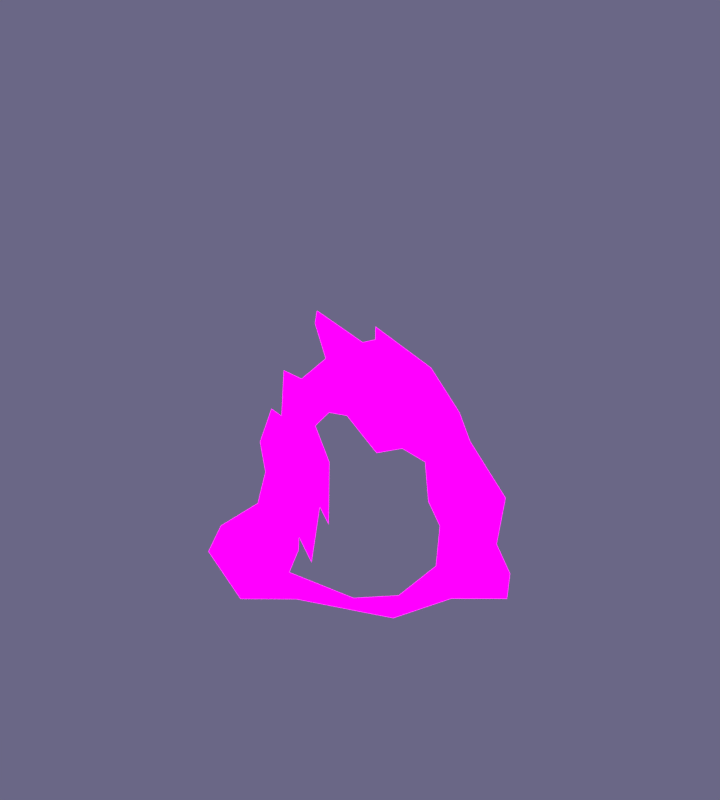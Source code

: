 # Source: cave_facade-baked.blend  (saved by Blender 2.76.0; exported with 4.5.12 LTS)
import bpy
from mathutils import Matrix  # noqa: F401  (used for matrix-valued properties, if any)

bpy.ops.wm.read_factory_settings(use_empty=True)
scene = bpy.context.scene
scene.name = 'Scene'

# ---- collections
col_collection_1 = bpy.data.collections.new('Collection 1'); scene.collection.children.link(col_collection_1)

# ---- images (referenced by path relative to the original .blend; pixels are not part of the script)
import os
ASSET_DIR = os.environ.get("B2B_ASSET_DIR", "")  # directory of the original .blend (textures are referenced by path, not embedded)
HERE = os.path.dirname(os.path.abspath(__file__))  # packed textures are extracted next to this script under _unpacked/

def load_image(name, relpath, width, height, colorspace="sRGB"):
    """Load a texture the original file referenced (path relative to the .blend, or extracted next to this script)."""
    p = next((c for c in (os.path.join(HERE, relpath), os.path.join(ASSET_DIR, relpath)) if relpath and os.path.exists(c)), "")
    if p:
        img = bpy.data.images.load(p, check_existing=True)
        img.name = name
    else:  # same state as the original file: an image datablock whose file is absent (Cycles renders it pink)
        img = bpy.data.images.new(name, width, height)
        img.source = "FILE"
        img.filepath = "//" + (relpath or name)
    img.colorspace_settings.name = colorspace
    return img
img_facadeuvbakexlg_png_001 = load_image('FacadeUVBakeXLG.png.001', 'Textures/FacadeUVBakeXLG.png', 1024, 1024, 'sRGB')

# ---- materials (node trees are filled in below, after node groups)
mat_material = bpy.data.materials.new('Material')
mat_material.alpha_threshold = 0.0
mat_material.roughness = 0.5

# ---- material node trees
mat_material.use_nodes = True; mat_material.node_tree.nodes.clear()
_N = mat_material.node_tree.nodes; _L = mat_material.node_tree.links
n0 = _N.new('ShaderNodeOutputMaterial'); n0.name = 'Material Output'; n0.location = (300, 300)
n1 = _N.new('ShaderNodeEmission'); n1.name = 'Emission'; n1.location = (10, 300)
n1.inputs[1].default_value = 1.5
n2 = _N.new('ShaderNodeTexImage'); n2.name = 'Image Texture'; n2.location = (-180, 300)
n2.width = 140
n2.image = img_facadeuvbakexlg_png_001
n3 = _N.new('ShaderNodeUVMap'); n3.name = 'UV Map'; n3.location = (-380, 300)
n3.uv_map = 'UVMap'
_L.new(n1.outputs[0], n0.inputs[0])
_L.new(n2.outputs[0], n1.inputs[0])
_L.new(n3.outputs[0], n2.inputs[0])
n0.is_active_output = True

# ---- world
world_world = bpy.data.worlds.new('World'); scene.world = world_world
world_world.use_nodes = True; world_world.node_tree.nodes.clear()
_N = world_world.node_tree.nodes; _L = world_world.node_tree.links
n0 = _N.new('ShaderNodeOutputWorld'); n0.name = 'World Output'; n0.location = (300, 300)
n1 = _N.new('ShaderNodeBackground'); n1.name = 'Background'; n1.location = (10, 300)
n1.inputs[0].default_value = (0.1441, 0.1356, 0.2384, 1.0)
_L.new(n1.outputs[0], n0.inputs[0])
n0.is_active_output = True
world_world.color = (0.05088, 0.05088, 0.05088)
world_world.use_sun_shadow = False
world_world.sun_shadow_jitter_overblur = 0.0
world_world.cycles.sampling_method = 'MANUAL'
world_world.cycles.sample_map_resolution = 256

# ---- cameras
cam_camera = bpy.data.cameras.new('Camera')
cam_camera.clip_end = 1e+05
cam_camera.lens = 20.0
cam_camera.sensor_width = 32.0
cam_camera.sensor_height = 18.0
cam_camera.ortho_scale = 7.314
cam_camera.dof.use_dof = True
cam_camera.dof.focus_distance = 2.0
cam_camera.dof.aperture_fstop = 5.0

# ---- lights
light_hemi = bpy.data.lights.new('Hemi', 'SUN')
light_hemi.color = (0.5395, 1.0, 0.8879)
light_hemi.transmission_factor = 0.0
light_hemi.use_shadow = False
light_hemi.angle = 0.1993
light_hemi.energy = 2.0
light_hemi.shadow_buffer_clip_start = 0.5
light_hemi.shadow_soft_size = 0.1
light_hemi.shadow_cascade_max_distance = 1000.0
light_hemi.cycles.max_bounces = 0
light_sun = bpy.data.lights.new('Sun', 'SUN')
light_sun.color = (1.0, 0.1529, 0.1714)
light_sun.transmission_factor = 0.0
light_sun.use_shadow = False
light_sun.angle = 1.349
light_sun.shadow_buffer_clip_start = 0.5
light_sun.shadow_soft_size = 0.8
light_sun.shadow_cascade_max_distance = 1000.0
light_sun.cycles.max_bounces = 128
light_sun.cycles.use_multiple_importance_sampling = False

# ---- meshes
me_plane_000 = bpy.data.meshes.new('Plane.000')
me_plane_000.from_pydata([(-96.12, 0.9661, 40.65), (104.9, 1.165, 40.9), (70.85, -1.151, 116.7), (-14.12, -9.466, 92.86), (31.61, -9.484, 100.7), (-102.8, -1.457, -98.91), (76.61, 0.2462, -98.7), (-54.77, -1.533, -58.84), (-42.9, -2.453, -69.27), (-28.75, -0.7275, -36.73), (-88.68, -1.236, 10.94), (-94.3, 1.294, -17.46), (-125.4, -1.526, -37.77), (-133.0, -6.091, -60.27), (131.0, 2.196, -78.41), (122.8, 0.3236, -60.52), (133.5, 1.736, -12.58), (60.83, 1.746, 20.97), (71.47, 1.618, -37.76), (66.28, 2.213, -72.0), (-73.66, -10.34, 71.37), (-65.86, 3.575, 44.17), (-43.08, -5.518, 54.6), (-67.12, -9.25, 17.02), (-29.43, 2.018, 20.97), (-36.76, -23.15, -21.64), (-58.83, -2.255, 1.252), (-71.44, -5.72, -17.32), (-85.01, -7.699, -52.49), (-53.12, -16.85, -41.01), (-107.9, -15.68, -68.11), (77.76, -4.495, 39.09), (15.56, 2.185, 165.1), (48.13, -24.66, 104.4), (54.77, -10.09, 51.9), (15.31, 2.562, 150.2), (126.1, 1.655, -98.86), (103.1, -2.576, -2.962), (82.62, -10.33, 9.941), (102.6, -12.11, -25.64), (94.81, -3.317, -64.61), (-29.81, -13.14, 65.31), (-46.44, -10.88, 161.7), (-34.93, -5.721, 124.8), (-38.51, -26.51, 76.43), (-44.77, -10.9, 176.5), (15.72, -21.71, 83.89), (14.73, -9.989, 26.85), (39.65, 0.9959, 33.97), (12.95, -10.79, 52.83), (2.195, -4.081, 143.7), (-22.18, -18.87, 138.9), (32.79, 1.808, -96.12), (27.61, 4.543e-06, -114.1), (-56.81, -0.8989, -98.83), (-86.92, -0.4514, 73.61), (-76.61, -3.053, 113.2), (-76.31, -3.289, 65.32), (-13.14, -3.795, 65.21), (-57.6, -10.46, 101.0), (-40.08, -21.52, 76.87), (51.48, -18.41, 104.8), (31.61, -6.483, 100.7), (54.77, -4.835, 51.9), (-15.78, -5.048, 94.14), (-24.6, -13.93, 141.1), (23.2, 5.156, 141.4), (80.19, 3.918, -98.27), (-35.47, -14.56, -18.58), (-58.83, 3.424, 1.252), (-81.25, -2.605, -43.85), (122.1, 4.372, -53.34), (62.29, 2.601, -15.65), (103.1, 2.102, -3.065), (102.7, -6.801, -25.69), (-62.68, 5.775, 45.08), (-66.88, -4.306, 17.37), (-71.29, -1.113, -18.21), (-108.3, -10.97, -67.24), (77.53, 0.2672, 39.44), (97.23, 4.328, 71.27), (82.61, -5.028, 9.898), (94.8, 1.451, -64.41), (14.98, -16.43, 83.58), (13.1, -5.961, 52.8), (-6.138, 2.195, -98.22), (-62.17, -0.4281, -77.28), (27.92, 4.39, -114.1), (-54.14, 4.203, -99.3)], [], [(33, 80, 2), (51, 45, 42), (46, 4, 35, 50), (36, 40, 19, 6), (30, 13, 5), (23, 10, 11, 27), (49, 48, 4, 46), (23, 0, 10), (27, 11, 12, 28), (28, 12, 13, 30), (37, 38, 17, 72), (31, 48, 17), (39, 37, 72, 18), (39, 18, 19, 40), (7, 28, 30, 86), (8, 25, 26, 27), (29, 28, 7), (27, 28, 29), (24, 22, 21, 23), (71, 39, 40, 15), (22, 44, 21), (21, 20, 57), (16, 1, 31, 37), (16, 37, 39), (37, 31, 38), (48, 34, 33, 4), (4, 33, 35), (48, 31, 34), (33, 34, 31, 80), (32, 35, 33, 2), (44, 3, 43, 59), (58, 3, 44), (3, 51, 42, 43), (3, 58, 47, 49), (3, 46, 51), (19, 52, 53, 6), (47, 48, 49), (3, 49, 46), (84, 83, 62, 48), (52, 85, 53), (85, 86, 54), (42, 45, 65), (79, 80, 1), (83, 50, 66, 62), (76, 77, 11, 10), (77, 70, 12, 11), (70, 78, 13, 12), (72, 73, 74, 18), (79, 81, 17), (81, 72, 17), (81, 73, 72), (74, 82, 19, 18), (7, 86, 78, 70), (69, 68, 8, 77), (29, 70, 77), (86, 88, 5, 78), (24, 9, 68), (24, 68, 76), (75, 24, 76), (79, 1, 16, 73), (57, 59, 60), (0, 55, 75), (71, 82, 74), (14, 36, 67, 71), (48, 62, 61, 63), (79, 63, 61, 80), (61, 66, 32, 2), (35, 32, 66), (60, 59, 43, 64), (60, 64, 58), (64, 43, 42, 65), (47, 58, 64, 84), (83, 65, 50), (65, 45, 50), (86, 85, 87, 88), (67, 87, 52), (54, 88, 87, 53), (87, 67, 53), (5, 88, 54), (14, 71, 15), (80, 31, 1), (21, 0, 23), (38, 31, 17), (8, 27, 29), (26, 23, 27), (25, 23, 26), (9, 24, 25), (25, 24, 23), (86, 30, 54), (54, 30, 5), (59, 20, 44), (20, 59, 56), (55, 0, 21), (55, 21, 57), (21, 44, 20), (16, 39, 71), (14, 15, 36), (15, 40, 36), (22, 41, 44), (41, 58, 44), (51, 46, 50), (45, 51, 50), (53, 85, 54), (80, 61, 2), (75, 60, 22), (66, 50, 35), (13, 78, 5), (19, 82, 67), (75, 76, 0), (0, 76, 10), (48, 79, 17), (29, 7, 70), (8, 29, 77), (69, 77, 76), (68, 69, 76), (22, 24, 75), (57, 56, 59), (55, 57, 75), (75, 57, 60), (16, 71, 74), (73, 16, 74), (79, 73, 81), (71, 67, 82), (61, 62, 66), (79, 48, 63), (22, 60, 41), (41, 60, 58), (83, 64, 65), (48, 47, 84), (84, 64, 83), (19, 67, 52), (85, 52, 87), (25, 8, 68), (25, 68, 9), (53, 67, 6), (20, 56, 57), (36, 6, 67)])
_uv = me_plane_000.uv_layers.new(name='UVMap')
_uv.uv.foreach_set('vector', [0.7124, 0.114, 0.5998, 0.166, 0.6617, 0.08304, 0.6703, 0.7506, 0.7206, 0.8171, 0.6933, 0.8079, 0.6023, 0.6406, 0.6466, 0.621, 0.7234, 0.6844, 0.7005, 0.7051, 0.5084, 0.4947, 0.5767, 0.4347, 0.625, 0.4554, 0.6007, 0.5058, 0.3732, 0.5931, 0.4062, 0.556, 0.4062, 0.6519, 0.8977, 0.3113, 0.9322, 0.3277, 0.9348, 0.3848, 0.896, 0.3797, 0.548, 0.6149, 0.5379, 0.5473, 0.6466, 0.621, 0.6023, 0.6406, 0.8977, 0.3113, 0.9517, 0.2708, 0.9322, 0.3277, 0.896, 0.3797, 0.9348, 0.3848, 0.9889, 0.4321, 0.9139, 0.4522, 0.9139, 0.4522, 0.9889, 0.4321, 1.0, 0.4784, 0.9565, 0.4887, 0.5752, 0.3114, 0.6198, 0.2911, 0.6567, 0.2736, 0.6452, 0.3453, 0.6327, 0.2344, 0.6992, 0.2529, 0.6567, 0.2736, 0.5756, 0.3568, 0.5752, 0.3114, 0.6452, 0.3453, 0.6236, 0.3868, 0.5756, 0.3568, 0.6236, 0.3868, 0.625, 0.4554, 0.5767, 0.4347, 0.8536, 0.4574, 0.9139, 0.4522, 0.9565, 0.4887, 0.8624, 0.4954, 0.2145, 0.7308, 0.1575, 0.6506, 0.2034, 0.5919, 0.2145, 0.6131, 0.8622, 0.4229, 0.9139, 0.4522, 0.8536, 0.4574, 0.896, 0.3797, 0.9139, 0.4522, 0.8622, 0.4229, 0.8234, 0.2942, 0.8601, 0.2316, 0.8953, 0.2567, 0.8977, 0.3113, 0.525, 0.4058, 0.5756, 0.3568, 0.5767, 0.4347, 0.524, 0.42, 0.4743, 0.5957, 0.4945, 0.556, 0.4945, 0.6415, 0.1575, 0.6688, 0.1126, 0.6267, 0.1309, 0.6288, 0.5147, 0.3231, 0.5802, 0.2243, 0.6327, 0.2344, 0.5752, 0.3114, 0.5147, 0.3231, 0.5752, 0.3114, 0.5756, 0.3568, 0.5752, 0.3114, 0.6327, 0.2344, 0.6198, 0.2911, 0.06585, 0.7839, 0.02974, 0.7619, 0.0, 0.6594, 0.04128, 0.6555, 0.04128, 0.6555, 0.0, 0.6594, 0.06585, 0.556, 0.6992, 0.2529, 0.6327, 0.2344, 0.6809, 0.2148, 0.7124, 0.114, 0.6809, 0.2148, 0.6327, 0.2344, 0.5998, 0.166, 0.7734, 0.0, 0.7703, 0.02937, 0.7124, 0.114, 0.6617, 0.08304, 0.5465, 0.7314, 0.5977, 0.6944, 0.6384, 0.7551, 0.5783, 0.7774, 0.5511, 0.6673, 0.5977, 0.6944, 0.5465, 0.7314, 0.7261, 0.6429, 0.7629, 0.728, 0.7452, 0.7925, 0.7234, 0.7187, 0.5977, 0.6944, 0.5511, 0.6673, 0.5039, 0.5901, 0.548, 0.6149, 0.7261, 0.6429, 0.7629, 0.5957, 0.7629, 0.728, 0.625, 0.4554, 0.6815, 0.5106, 0.6878, 0.5473, 0.6007, 0.5058, 0.5039, 0.5901, 0.5379, 0.5473, 0.548, 0.6149, 0.7261, 0.6429, 0.7245, 0.5473, 0.7629, 0.5957, 0.2688, 0.3351, 0.2786, 0.3946, 0.2508, 0.4349, 0.2106, 0.3084, 0.6815, 0.5106, 0.7528, 0.5236, 0.6878, 0.5473, 0.7528, 0.5236, 0.8624, 0.4954, 0.8478, 0.5366, 0.4195, 0.5266, 0.4215, 0.556, 0.3722, 0.4935, 0.1416, 0.3319, 0.1146, 0.4013, 0.09052, 0.3443, 0.2786, 0.3946, 0.3202, 0.5089, 0.2776, 0.5127, 0.2508, 0.4349, 0.4063, 0.2388, 0.4014, 0.1683, 0.4442, 0.1621, 0.4442, 0.2191, 0.4014, 0.1683, 0.4116, 0.1147, 0.4963, 0.1115, 0.4442, 0.1621, 0.4116, 0.1147, 0.4564, 0.05877, 0.5039, 0.06446, 0.4963, 0.1115, 0.1506, 0.2196, 0.07848, 0.258, 0.07372, 0.2127, 0.1259, 0.1795, 0.1416, 0.3319, 0.1232, 0.2754, 0.1662, 0.2904, 0.1232, 0.2754, 0.1506, 0.2196, 0.1662, 0.2904, 0.1232, 0.2754, 0.07848, 0.258, 0.1506, 0.2196, 0.07372, 0.2127, 0.07297, 0.1355, 0.1237, 0.111, 0.1259, 0.1795, 0.3564, 0.09463, 0.3637, 0.05626, 0.4564, 0.05877, 0.4116, 0.1147, 0.3836, 0.211, 0.3375, 0.1782, 0.3308, 0.07826, 0.4014, 0.1683, 0.3635, 0.1282, 0.4116, 0.1147, 0.4014, 0.1683, 0.3637, 0.05626, 0.3398, 0.01661, 0.4327, 0.0, 0.4564, 0.05877, 0.3732, 0.556, 0.3732, 0.6595, 0.3548, 0.6171, 0.3356, 0.2594, 0.3375, 0.1782, 0.4063, 0.2388, 0.4054, 0.2955, 0.3356, 0.2594, 0.4063, 0.2388, 0.1416, 0.3319, 0.09052, 0.3443, 0.01815, 0.2499, 0.07848, 0.258, 0.4403, 0.3292, 0.4193, 0.4043, 0.381, 0.362, 0.4678, 0.2748, 0.4623, 0.342, 0.4054, 0.2955, 0.02471, 0.1668, 0.07297, 0.1355, 0.07372, 0.2127, 0.0, 0.1207, 0.00217, 0.07906, 0.08805, 0.06471, 0.02471, 0.1668, 0.2106, 0.3084, 0.2508, 0.4349, 0.2179, 0.4483, 0.19, 0.3478, 0.1416, 0.3319, 0.19, 0.3478, 0.2179, 0.4483, 0.1146, 0.4013, 0.2179, 0.4483, 0.2776, 0.5127, 0.301, 0.556, 0.1813, 0.4801, 0.2962, 0.5269, 0.301, 0.556, 0.2776, 0.5127, 0.381, 0.362, 0.4193, 0.4043, 0.3838, 0.459, 0.3371, 0.406, 0.381, 0.362, 0.3371, 0.406, 0.3218, 0.3506, 0.3371, 0.406, 0.3838, 0.459, 0.4195, 0.5266, 0.3722, 0.4935, 0.2578, 0.2846, 0.3218, 0.3506, 0.3371, 0.406, 0.2688, 0.3351, 0.2786, 0.3946, 0.3722, 0.4935, 0.3202, 0.5089, 0.3722, 0.4935, 0.4215, 0.556, 0.3202, 0.5089, 0.3637, 0.05626, 0.2506, 0.03497, 0.1806, 0.01597, 0.3398, 0.01661, 0.08805, 0.06471, 0.1806, 0.01597, 0.1783, 0.05237, 0.7727, 0.9091, 0.7629, 0.9037, 0.763, 0.7439, 0.7715, 0.7446, 0.763, 0.7439, 0.7659, 0.638, 0.7715, 0.7446, 0.7729, 1.0, 0.7629, 0.9037, 0.7727, 0.9091, 0.5039, 0.4533, 0.525, 0.4058, 0.524, 0.42, 0.5998, 0.166, 0.6327, 0.2344, 0.5802, 0.2243, 0.8953, 0.2567, 0.9517, 0.2708, 0.8977, 0.3113, 0.6198, 0.2911, 0.6327, 0.2344, 0.6567, 0.2736, 0.4654, 0.556, 0.4654, 0.6731, 0.4393, 0.6163, 0.8753, 0.34, 0.8977, 0.3113, 0.896, 0.3797, 0.1575, 0.6506, 0.1929, 0.556, 0.2034, 0.5919, 0.4393, 0.556, 0.4393, 0.6508, 0.4062, 0.5985, 0.8395, 0.3814, 0.8234, 0.2942, 0.8977, 0.3113, 0.8624, 0.4954, 0.9565, 0.4887, 0.8478, 0.5366, 0.8478, 0.5366, 0.9565, 0.4887, 0.933, 0.5473, 0.5783, 0.7774, 0.514, 0.7811, 0.5465, 0.7314, 0.514, 0.7811, 0.5783, 0.7774, 0.5866, 0.8171, 0.943, 0.2038, 0.9517, 0.2708, 0.8953, 0.2567, 0.1324, 0.6024, 0.1575, 0.6688, 0.1309, 0.6288, 0.1575, 0.6688, 0.06585, 0.6688, 0.1126, 0.6267, 0.5147, 0.3231, 0.5756, 0.3568, 0.525, 0.4058, 0.5039, 0.4533, 0.524, 0.42, 0.5084, 0.4947, 0.524, 0.42, 0.5767, 0.4347, 0.5084, 0.4947, 0.4743, 0.5957, 0.4654, 0.565, 0.4945, 0.556, 0.5365, 0.7009, 0.5511, 0.6673, 0.5465, 0.7314, 0.6703, 0.7506, 0.6023, 0.6406, 0.7005, 0.7051, 0.7206, 0.8171, 0.6703, 0.7506, 0.7005, 0.7051, 0.6878, 0.5473, 0.7528, 0.5236, 0.8478, 0.5366, 0.1146, 0.4013, 0.2179, 0.4483, 0.1813, 0.4801, 0.2145, 0.5921, 0.2781, 0.642, 0.2294, 0.6272, 0.2776, 0.5127, 0.3202, 0.5089, 0.2962, 0.5269, 0.5039, 0.06446, 0.4564, 0.05877, 0.4327, 0.0, 0.1237, 0.111, 0.07297, 0.1355, 0.08805, 0.06471, 0.4054, 0.2955, 0.4063, 0.2388, 0.4678, 0.2748, 0.4678, 0.2748, 0.4063, 0.2388, 0.4442, 0.2191, 0.2106, 0.3084, 0.1416, 0.3319, 0.1662, 0.2904, 0.2556, 0.6956, 0.2145, 0.6785, 0.2556, 0.642, 0.3081, 0.672, 0.2781, 0.6138, 0.3081, 0.556, 0.3836, 0.211, 0.4014, 0.1683, 0.4063, 0.2388, 0.4887, 0.7384, 0.4654, 0.6721, 0.4887, 0.6415, 0.3748, 0.3194, 0.3356, 0.2594, 0.4054, 0.2955, 0.4403, 0.3292, 0.4573, 0.4224, 0.4193, 0.4043, 0.2781, 0.556, 0.2624, 0.5776, 0.2145, 0.5921, 0.2145, 0.5921, 0.2624, 0.5776, 0.2781, 0.642, 0.01815, 0.2499, 0.02471, 0.1668, 0.07372, 0.2127, 0.07848, 0.258, 0.01815, 0.2499, 0.07372, 0.2127, 0.1416, 0.3319, 0.07848, 0.258, 0.1232, 0.2754, 0.02471, 0.1668, 0.08805, 0.06471, 0.07297, 0.1355, 0.2179, 0.4483, 0.2508, 0.4349, 0.2776, 0.5127, 0.1416, 0.3319, 0.2106, 0.3084, 0.19, 0.3478, 0.3748, 0.3194, 0.381, 0.362, 0.3555, 0.344, 0.3555, 0.344, 0.381, 0.362, 0.3218, 0.3506, 0.2786, 0.3946, 0.3371, 0.406, 0.3722, 0.4935, 0.2106, 0.3084, 0.2578, 0.2846, 0.2688, 0.3351, 0.342, 0.556, 0.342, 0.656, 0.3081, 0.6024, 0.1237, 0.111, 0.08805, 0.06471, 0.1783, 0.05237, 0.2506, 0.03497, 0.1783, 0.05237, 0.1806, 0.01597, 0.5003, 0.6415, 0.5003, 0.7351, 0.4887, 0.6483, 0.342, 0.6187, 0.3548, 0.6171, 0.3732, 0.6595, 0.7715, 0.7446, 0.7659, 0.638, 0.7729, 0.6452, 0.1126, 0.6267, 0.08574, 0.556, 0.1309, 0.6288, 0.7711, 0.5473, 0.7729, 0.6452, 0.7659, 0.638])
me_plane_000.materials.append(mat_material)
me_plane_000.use_remesh_preserve_volume = False
me_plane_000.use_remesh_preserve_attributes = False
me_plane_000.use_mirror_vertex_groups = False
me_plane_000.update()

# ---- objects
ob_cave_facadebake = bpy.data.objects.new('Cave FacadeBake', me_plane_000)
ob_hemi = bpy.data.objects.new('Hemi', light_hemi)
ob_sun = bpy.data.objects.new('Sun', light_sun)
ob_camera = bpy.data.objects.new('Camera', cam_camera)

# ---- transforms, parenting, visibility, modifiers, constraints
ob_cave_facadebake.location = (0.0, 0.0, 56.17)
ob_cave_facadebake.lineart.crease_threshold = 0.0
ob_hemi.location = (0.0, 0.0, 0.0)
ob_hemi.rotation_euler = (5.768, 0.0832, -0.2755)
ob_hemi.hide_viewport = True
ob_hemi.lineart.crease_threshold = 0.0
ob_sun.location = (1.666, 39.04, 1180.0)
ob_sun.rotation_euler = (0.8858, -0.5146, 1.941)
ob_sun.hide_viewport = True
ob_sun.lineart.crease_threshold = 0.0
ob_camera.location = (-0.5651, -461.6, -29.19)
ob_camera.rotation_euler = (1.92, -1.357e-07, 2.565e-07)
ob_camera.scale = (1.0, 1.0, 1.0)
ob_camera.lock_rotations_4d = False
ob_camera.empty_display_type = 'ARROWS'
ob_camera.color = (0.0, 0.0, 0.0, 0.0)
ob_camera.hide_viewport = True
ob_camera.display_type = 'WIRE'
ob_camera.lineart.crease_threshold = 0.0
cam_camera.dof.focus_object = None

# ---- collection membership
col_collection_1.objects.link(ob_cave_facadebake)
col_collection_1.objects.link(ob_hemi)
col_collection_1.objects.link(ob_sun)
col_collection_1.objects.link(ob_camera)

# ---- scene / render settings (as saved in the file)
scene.camera = ob_camera
scene.frame_start = 0; scene.frame_end = 465; scene.frame_set(385)
scene.render.engine = 'CYCLES'
scene.render.image_settings.compression = 0
scene.render.resolution_x = 1080
scene.render.resolution_y = 1200
scene.render.dither_intensity = 0.0
scene.render.use_border = True
scene.cycles.use_denoising = False
scene.cycles.samples = 50
scene.cycles.sampling_pattern = 'TABULATED_SOBOL'
scene.cycles.light_sampling_threshold = 0.0
scene.cycles.use_adaptive_sampling = False
scene.cycles.use_light_tree = False
scene.cycles.caustics_reflective = False
scene.cycles.caustics_refractive = False
scene.cycles.blur_glossy = 0.0
scene.cycles.pixel_filter_type = 'GAUSSIAN'
scene.cycles.sample_clamp_indirect = 0.0
scene.view_settings.view_transform = 'Standard'
bpy.context.view_layer.update()
